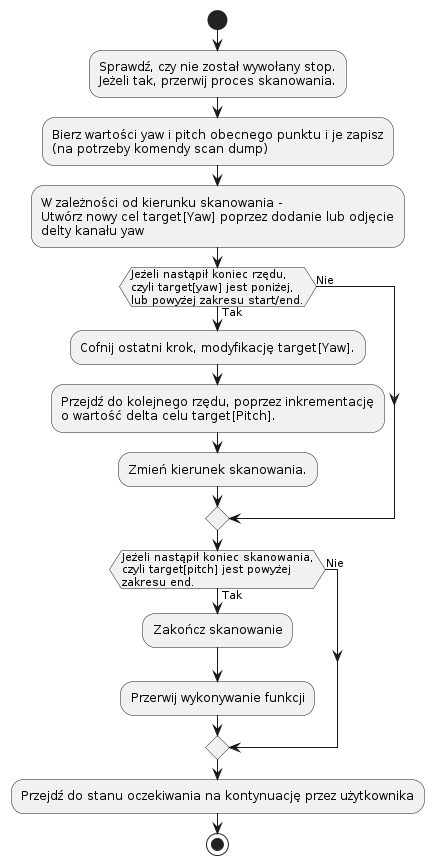

The diagram above was rendered by PlantUML. Its source (embedded in the PNG):
@startuml
start

:Sprawdź, czy nie został wywołany stop.\nJeżeli tak, przerwij proces skanowania.;

:Bierz wartości yaw i pitch obecnego punktu i je zapisz\n(na potrzeby komendy scan dump);

:W zależności od kierunku skanowania -\nUtwórz nowy cel target[Yaw] poprzez dodanie lub odjęcie\ndelty kanału yaw;

if (Jeżeli nastąpił koniec rzędu,\nczyli target[yaw] jest poniżej,\nlub powyżej zakresu start/end.) then (Tak)
    :Cofnij ostatni krok, modyfikację target[Yaw].;
    :Przejdź do kolejnego rzędu, poprzez inkrementację\no wartość delta celu target[Pitch].;
    :Zmień kierunek skanowania.;
else (Nie)
endif

if (Jeżeli nastąpił koniec skanowania,\nczyli target[pitch] jest powyżej\nzakresu end.) then (Tak)
    :Zakończ skanowanie;
    :Przerwij wykonywanie funkcji;
else (Nie)
endif
:Przejdź do stanu oczekiwania na kontynuację przez użytkownika;
stop
@enduml